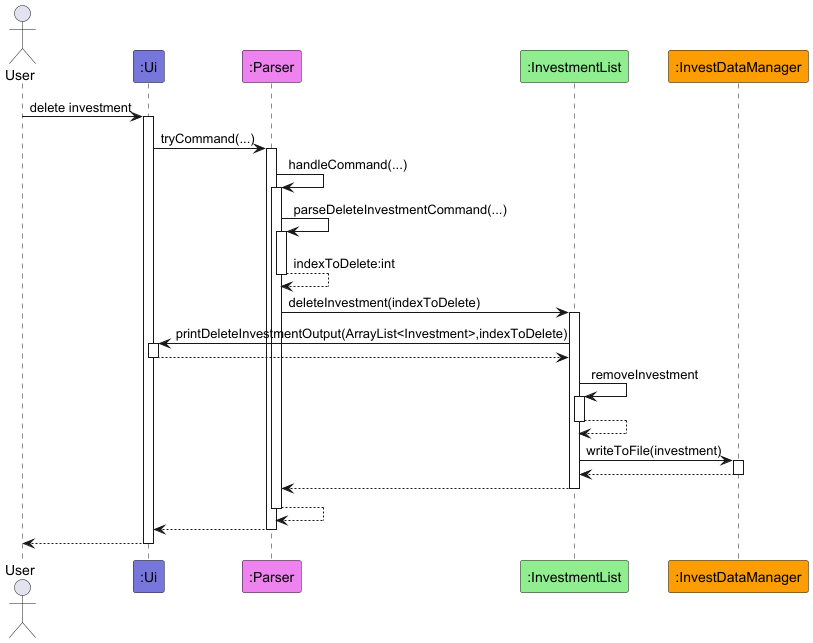

The diagram above was rendered by PlantUML. Its source (embedded in the PNG):
@startuml
!include ../style.puml

actor User

participant ":Ui" as Ui LOGIC_COLOR_T1
participant ":Parser" as Parser LOGIC_COLOR_T2
participant ":InvestmentList" as InvestmentList LOGIC_COLOR_T3
participant ":InvestDataManager" as DataManager LOGIC_COLOR_T4

User -> Ui ++: delete investment

Ui -> Parser ++: tryCommand(...)

Parser -> Parser ++: handleCommand(...)

Parser -> Parser ++: parseDeleteInvestmentCommand(...)
return indexToDelete:int

Parser -> InvestmentList ++: deleteInvestment(indexToDelete)

InvestmentList -> Ui ++: printDeleteInvestmentOutput(ArrayList<Investment>,indexToDelete)
return

InvestmentList -> InvestmentList ++: removeInvestment
return

InvestmentList -> DataManager ++: writeToFile(investment)
return

return
return
return
return

@enduml